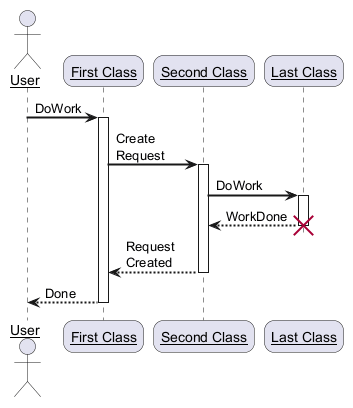

The diagram above was rendered by PlantUML. Its source (embedded in the PNG):
@startuml
skinparam sequenceArrowThickness 2
skinparam roundcorner 20
skinparam maxmessagesize 60
skinparam sequenceParticipant underline
actor User
participant "First Class" as A
participant "Second Class" as B
participant "Last Class" as C
User -> A: DoWork
activate A
A -> B: Create Request
activate B
B -> C: DoWork
activate C
C --> B: WorkDone
destroy C
B --> A: Request Created
deactivate B
A --> User: Done
deactivate A
@enduml